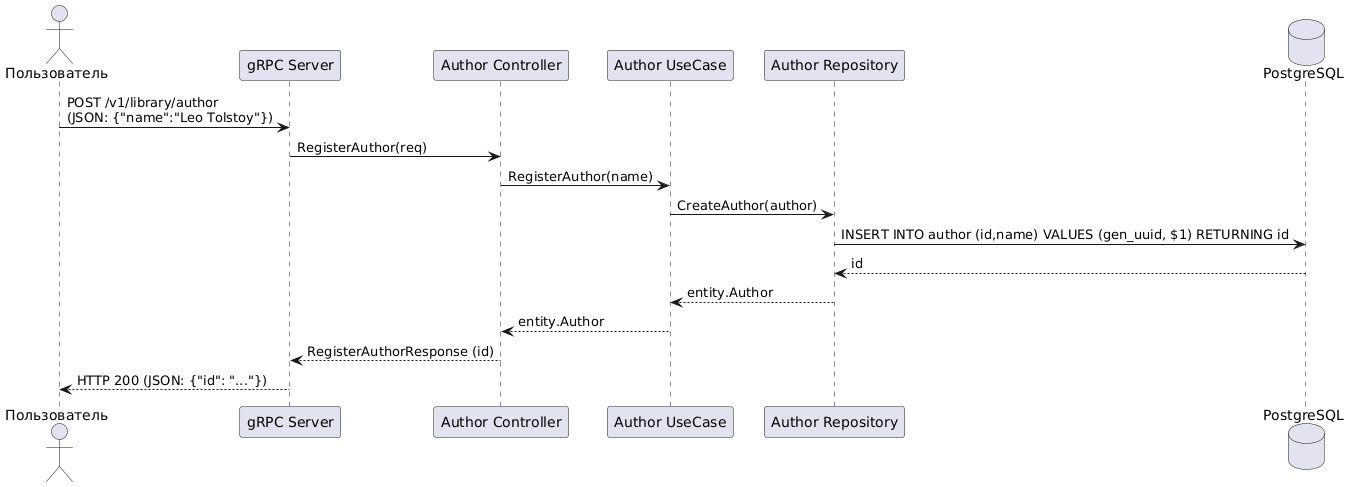

The diagram above was rendered by PlantUML. Its source (embedded in the PNG):
@startuml
actor Пользователь
participant "gRPC Server" as Server
participant "Author Controller" as Controller
participant "Author UseCase" as UseCase
participant "Author Repository" as AuthorRepo
database "PostgreSQL" as DB

Пользователь -> Server: POST /v1/library/author\n(JSON: {"name":"Leo Tolstoy"})
Server -> Controller: RegisterAuthor(req)
Controller -> UseCase: RegisterAuthor(name)
UseCase -> AuthorRepo: CreateAuthor(author)
AuthorRepo -> DB: INSERT INTO author (id,name) VALUES (gen_uuid, $1) RETURNING id
DB --> AuthorRepo: id
AuthorRepo --> UseCase: entity.Author
UseCase --> Controller: entity.Author
Controller --> Server: RegisterAuthorResponse (id)
Server --> Пользователь: HTTP 200 (JSON: {"id": "..."})
@enduml